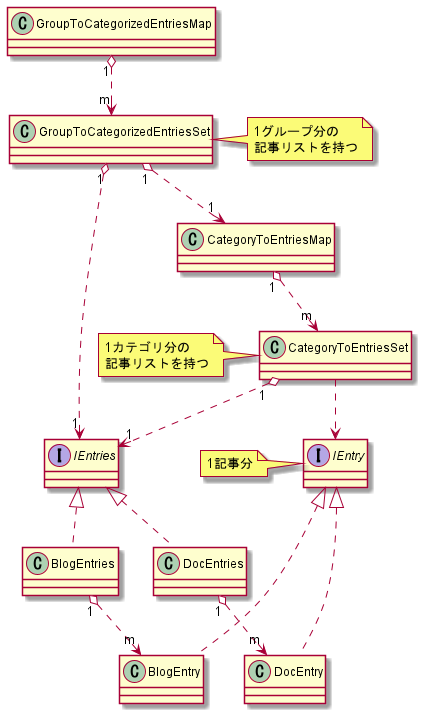

The diagram above was rendered by PlantUML. Its source (embedded in the PNG):
@startuml

class GroupToCategorizedEntriesMap
class GroupToCategorizedEntriesSet
note right: 1グループ分の\n記事リストを持つ
class CategoryToEntriesMap
class CategoryToEntriesSet
note left: 1カテゴリ分の\n記事リストを持つ
interface IEntries
class BlogEntries
class DocEntries
interface IEntry
note left: 1記事分
class BlogEntry
class DocEntry

GroupToCategorizedEntriesMap "1" o..> "m" GroupToCategorizedEntriesSet
GroupToCategorizedEntriesSet "1" o..> "1" CategoryToEntriesMap

GroupToCategorizedEntriesSet "1" o..> "1" IEntries

CategoryToEntriesMap "1" o..> "m" CategoryToEntriesSet
CategoryToEntriesSet "1" o..> "1" IEntries

IEntries <|.. BlogEntries
IEntries <|.. DocEntries
DocEntries "1" o..> "m" DocEntry
BlogEntries "1" o..> "m" BlogEntry
IEntry <|... BlogEntry
IEntry <|... DocEntry
CategoryToEntriesSet ..> IEntry

@enduml